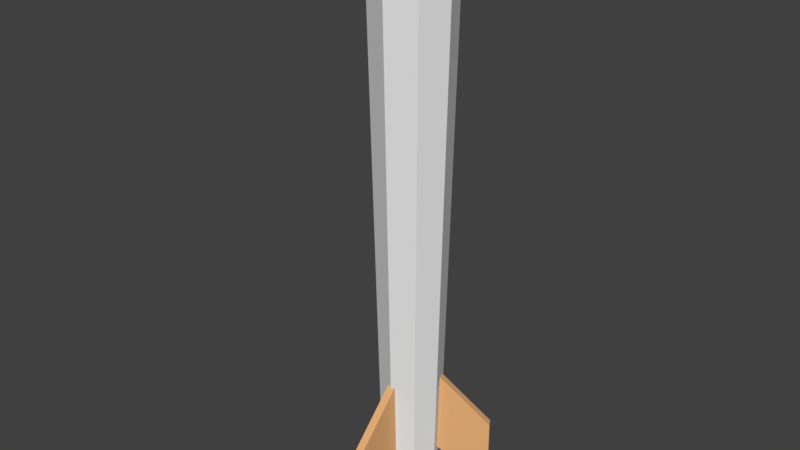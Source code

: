 # Source: Missile.blend  (saved by Blender 2.79.0; exported with 4.5.12 LTS)
import bpy
from mathutils import Matrix  # noqa: F401  (used for matrix-valued properties, if any)

bpy.ops.wm.read_factory_settings(use_empty=True)
scene = bpy.context.scene
scene.name = 'Scene'

# ---- collections
col_collection_1 = bpy.data.collections.new('Collection 1'); scene.collection.children.link(col_collection_1)

# ---- materials (node trees are filled in below, after node groups)
mat_fins = bpy.data.materials.new('Fins')
mat_fins.alpha_threshold = 0.0
mat_fins.use_transparent_shadow = False
mat_fins.diffuse_color = (0.8, 0.4349, 0.19, 1.0)
mat_fins.roughness = 0.5
mat_body = bpy.data.materials.new('Body')
mat_body.alpha_threshold = 0.0
mat_body.use_transparent_shadow = False
mat_body.roughness = 0.5
mat_head = bpy.data.materials.new('Head')
mat_head.alpha_threshold = 0.0
mat_head.use_transparent_shadow = False
mat_head.diffuse_color = (0.8, 0.2183, 0.3301, 1.0)
mat_head.roughness = 0.5

# ---- material node trees

# ---- world
world_world = bpy.data.worlds.new('World'); scene.world = world_world
world_world.color = (0.05088, 0.05088, 0.05088)
world_world.use_sun_shadow = False
world_world.sun_shadow_jitter_overblur = 0.0
world_world.cycles.sampling_method = 'MANUAL'

# ---- meshes
me_circle = bpy.data.meshes.new('Circle')
me_circle.from_pydata([(0.06833, -0.6134, 2.442e-08), (0.04832, -0.6134, -0.04832), (-9.598e-09, -0.6134, -0.06833), (-0.04832, -0.6134, -0.04832), (-0.06833, -0.6134, 3.203e-08), (-0.04832, -0.6134, 0.04832), (-4.167e-09, -0.6134, 0.06833), (0.04832, -0.6134, 0.04832), (0.0916, 0.4814, -2.421e-08), (0.06477, 0.4814, -0.06477), (-1.089e-08, 0.4814, -0.0916), (-0.06477, 0.4814, -0.06477), (-0.0916, 0.4814, -1.402e-08), (-0.06477, 0.4814, 0.06477), (-3.612e-09, 0.4814, 0.0916), (0.06477, 0.4814, 0.06477), (0.02574, 0.6457, -3.012e-08), (0.0182, 0.6457, -0.0182), (-7.229e-09, 0.6457, -0.02574), (-0.0182, 0.6457, -0.0182), (-0.02574, 0.6457, -2.726e-08), (-0.0182, 0.6457, 0.0182), (-5.183e-09, 0.6457, 0.02574), (0.0182, 0.6457, 0.0182), (-4.255e-09, 0.5635, 0.06463), (0.0457, 0.5635, 0.0457), (-0.06463, 0.5635, -2.009e-08), (-0.0457, 0.5635, 0.0457), (-9.393e-09, 0.5635, -0.06463), (-0.0457, 0.5635, -0.0457), (0.06463, 0.5635, -2.728e-08), (0.0457, 0.5635, -0.0457), (-5.797e-09, 0.6663, -3.052e-08), (0.0452, -0.5851, -0.01428), (0.163, -0.6909, -0.08228), (0.0452, -0.3813, -0.01428), (0.163, -0.521, -0.08228), (0.03572, -0.5851, -0.03069), (0.1535, -0.6909, -0.09868), (0.03572, -0.3813, -0.03069), (0.1535, -0.521, -0.09868), (-0.03496, -0.5851, -0.032), (-0.1527, -0.6909, -0.1), (-0.03496, -0.3813, -0.032), (-0.1527, -0.521, -0.1), (-0.04444, -0.5851, -0.0156), (-0.1622, -0.6909, -0.08359), (-0.04444, -0.3813, -0.0156), (-0.1622, -0.521, -0.08359), (-0.01023, -0.5851, 0.04628), (-0.01023, -0.6909, 0.1823), (-0.01023, -0.3813, 0.04628), (-0.01023, -0.521, 0.1823), (0.008712, -0.5851, 0.04628), (0.008712, -0.6909, 0.1823), (0.008712, -0.3813, 0.04628), (0.008712, -0.521, 0.1823)], [], [(0, 8, 15, 7), (6, 14, 13, 5), (4, 12, 11, 3), (2, 10, 9, 1), (7, 15, 14, 6), (5, 13, 12, 4), (3, 11, 10, 2), (1, 9, 8, 0), (25, 23, 22, 24), (27, 21, 20, 26), (29, 19, 18, 28), (31, 17, 16, 30), (30, 16, 23, 25), (24, 22, 21, 27), (26, 20, 19, 29), (28, 18, 17, 31), (10, 28, 31, 9), (12, 26, 29, 11), (14, 24, 27, 13), (8, 30, 25, 15), (9, 31, 30, 8), (11, 29, 28, 10), (13, 27, 26, 12), (15, 25, 24, 14), (22, 32, 21), (20, 32, 19), (18, 32, 17), (23, 32, 22), (21, 32, 20), (19, 32, 18), (17, 32, 16), (16, 32, 23), (1, 0, 7, 6, 5, 4, 3, 2), (33, 34, 36, 35), (37, 39, 40, 38), (33, 35, 39, 37), (34, 33, 37, 38), (36, 34, 38, 40), (35, 36, 40, 39), (41, 42, 44, 43), (45, 47, 48, 46), (41, 43, 47, 45), (42, 41, 45, 46), (44, 42, 46, 48), (43, 44, 48, 47), (49, 50, 52, 51), (53, 55, 56, 54), (49, 51, 55, 53), (50, 49, 53, 54), (52, 50, 54, 56), (51, 52, 56, 55)])
me_circle.polygons.foreach_set('material_index', [1, 1, 1, 1, 1, 1, 1, 1, 2, 2, 2, 2, 2, 2, 2, 2, 2, 2, 2, 2, 2, 2, 2, 2, 2, 2, 2, 2, 2, 2, 2, 2, 1, 0, 0, 0, 0, 0, 0, 0, 0, 0, 0, 0, 0, 0, 0, 0, 0, 0, 0])
me_circle.materials.append(mat_fins)
me_circle.materials.append(mat_body)
me_circle.materials.append(mat_head)
me_circle.use_remesh_preserve_volume = False
me_circle.use_remesh_preserve_attributes = False
me_circle.use_mirror_vertex_groups = False
me_circle.update()

# ---- objects
ob_circle = bpy.data.objects.new('Circle', me_circle)

# ---- transforms, parenting, visibility, modifiers, constraints
ob_circle.location = (0.0, 0.0, 0.0)
ob_circle.rotation_euler = (1.571, -0.0, 0.0)
ob_circle.lineart.crease_threshold = 0.0

# ---- collection membership
col_collection_1.objects.link(ob_circle)

# ---- scene / render settings (as saved in the file)
scene.frame_start = 1; scene.frame_end = 250; scene.frame_set(1)
scene.render.engine = 'BLENDER_EEVEE_NEXT'
scene.render.resolution_percentage = 50
scene.render.dither_intensity = 0.0
scene.cycles.use_denoising = False
scene.cycles.samples = 128
scene.cycles.sampling_pattern = 'TABULATED_SOBOL'
scene.cycles.use_adaptive_sampling = False
scene.cycles.use_light_tree = False
scene.cycles.blur_glossy = 0.0
scene.cycles.sample_clamp_indirect = 0.0
scene.view_settings.view_transform = 'Standard'
bpy.context.view_layer.update()

# ---- added for rendering (the .blend has no active camera and no usable light): camera, sun
cam_auto = bpy.data.cameras.new('AutoCamera')
cam_auto.lens = 50.0
cam_auto.sensor_width = 36.0
cam_auto.clip_end = 1000.0
ob_auto_camera = bpy.data.objects.new('AutoCamera', cam_auto)
scene.collection.objects.link(ob_auto_camera)
ob_auto_camera.location = (1.31773, -1.62196, 1.04158)
ob_auto_camera.rotation_euler = (1.09748, -7.21219e-08, 0.694738)
scene.camera = ob_auto_camera
light_auto_sun = bpy.data.lights.new('AutoSun', 'SUN')
light_auto_sun.energy = 3.0
light_auto_sun.angle = 0.0523599
ob_auto_sun = bpy.data.objects.new('AutoSun', light_auto_sun)
scene.collection.objects.link(ob_auto_sun)
ob_auto_sun.rotation_euler = (0.872665, 0.174533, 0.523599)
bpy.context.view_layer.update()

